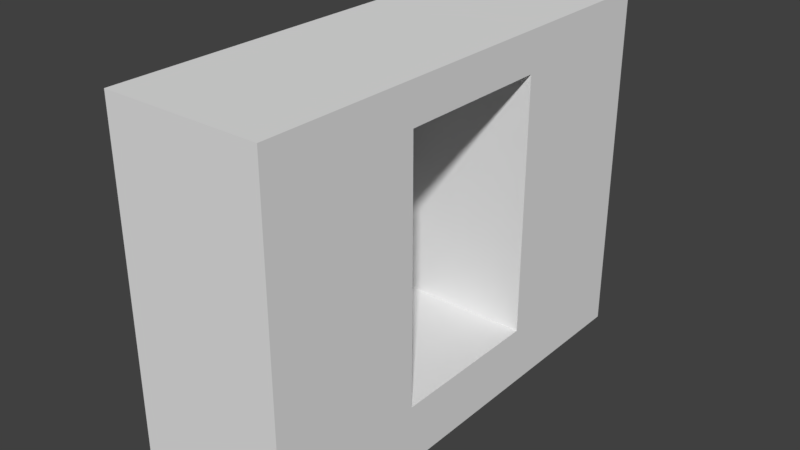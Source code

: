 # Source: HallWallWindow_2x6x4.5.blend  (saved by Blender 2.79.0; exported with 4.5.12 LTS)
import bpy
from mathutils import Matrix  # noqa: F401  (used for matrix-valued properties, if any)

bpy.ops.wm.read_factory_settings(use_empty=True)
scene = bpy.context.scene
scene.name = 'Scene'

# ---- collections
col_collection_1 = bpy.data.collections.new('Collection 1'); scene.collection.children.link(col_collection_1)

# ---- materials (node trees are filled in below, after node groups)
mat_material = bpy.data.materials.new('Material')
mat_material.alpha_threshold = 0.0
mat_material.use_transparent_shadow = False
mat_material.roughness = 0.5
mat_material.line_color = (0.0, 0.0, 0.0, 1.0)

# ---- material node trees

# ---- world
world_world = bpy.data.worlds.new('World'); scene.world = world_world
world_world.color = (0.05088, 0.05088, 0.05088)
world_world.use_sun_shadow = False
world_world.sun_shadow_jitter_overblur = 0.0
world_world.cycles.sampling_method = 'MANUAL'

# ---- meshes
me_hallwallwindow_2x6x4_5 = bpy.data.meshes.new('HallWallWindow_2x6x4.5')
me_hallwallwindow_2x6x4_5.from_pydata([(2.0, -2.623e-07, -6.0), (2.0, 0.0, 0.0), (-1.192e-07, -7.816e-15, -1.788e-07), (3.576e-07, -2.623e-07, -6.0), (2.0, 4.5, -6.0), (2.0, 4.5, 3.993e-07), (-3.576e-07, 4.5, -5.543e-07), (5.96e-08, 4.5, -6.0), (2.0, -8.742e-08, -2.0), (-2.534e-08, -8.742e-08, -2.0), (2.0, 4.5, -2.0), (-2.755e-07, 4.5, -2.0), (2.424e-07, -1.748e-07, -4.0), (-4.118e-08, 4.5, -4.0), (2.0, -1.748e-07, -4.0), (2.0, 4.5, -4.0), (-2.24e-07, 4.0, -2.0), (2.0, 4.0, -2.0), (2.0, 4.0, -4.0), (1.722e-08, 4.0, -4.0), (1.861e-07, 0.75, -4.0), (2.0, 0.75, -4.0), (2.0, 0.75, -2.0), (-7.5e-08, 0.75, -2.0), (2.0, 2.0, -4.0), (0.2, 0.75, -2.0), (2.0, 2.0, -2.0), (-1.495e-07, 2.0, -2.0), (-1.034e-07, 4.0, -3.0), (2.0, 4.0, -3.0), (0.2, 4.0, -4.0), (2.0, 0.75, -3.0), (5.557e-08, 0.75, -3.0), (0.2, 4.0, -2.0), (0.2, 0.75, -4.0), (1.017e-07, 2.0, -4.0), (0.2, 4.0, -3.0), (0.2, 0.75, -3.0), (0.2, 2.0, -4.0), (0.2, 2.0, -2.0)], [], [(8, 1, 2, 9), (10, 11, 6, 5), (0, 4, 15, 18, 24, 21, 14), (8, 22, 26, 17, 10, 5, 1), (12, 20, 35, 19, 13, 7, 3), (1, 5, 6, 2), (9, 8, 22, 25, 23), (18, 15, 10, 17, 29), (0, 14, 12, 3), (4, 7, 13, 15), (4, 0, 3, 7), (15, 13, 11, 10), (16, 11, 13, 19, 28), (8, 9, 12, 14), (39, 33, 17, 26), (9, 23, 32, 20, 12), (38, 30, 19, 35), (37, 34, 20, 32), (14, 12, 20, 34, 21), (2, 6, 11, 16, 27, 23, 9), (36, 28, 19, 30), (14, 21, 31, 22, 8), (29, 36, 30, 18), (17, 33, 36, 29), (33, 16, 28, 36), (25, 37, 32, 23), (22, 31, 37, 25), (31, 21, 34, 37), (34, 38, 35, 20), (21, 24, 38, 34), (24, 18, 30, 38), (25, 39, 26, 22), (23, 27, 39, 25), (27, 16, 33, 39), (38, 39, 25, 34), (23, 27, 35, 20), (27, 39, 38, 35)])
me_hallwallwindow_2x6x4_5.materials.append(mat_material)
me_hallwallwindow_2x6x4_5.use_remesh_preserve_volume = False
me_hallwallwindow_2x6x4_5.use_remesh_preserve_attributes = False
me_hallwallwindow_2x6x4_5.use_mirror_vertex_groups = False
me_hallwallwindow_2x6x4_5.update()

# ---- objects
ob_hallwallwindow_2x6x4_5 = bpy.data.objects.new('HallWallWindow_2x6x4.5', me_hallwallwindow_2x6x4_5)

# ---- transforms, parenting, visibility, modifiers, constraints
ob_hallwallwindow_2x6x4_5.location = (0.0, 0.0, 0.0)
ob_hallwallwindow_2x6x4_5.rotation_euler = (1.571, -0.0, 0.0)
ob_hallwallwindow_2x6x4_5.lock_rotations_4d = False
ob_hallwallwindow_2x6x4_5.empty_display_type = 'ARROWS'
ob_hallwallwindow_2x6x4_5.lineart.crease_threshold = 0.0

# ---- collection membership
col_collection_1.objects.link(ob_hallwallwindow_2x6x4_5)

# ---- scene / render settings (as saved in the file)
scene.frame_start = 1; scene.frame_end = 250; scene.frame_set(79)
scene.render.engine = 'BLENDER_EEVEE_NEXT'
scene.render.resolution_percentage = 50
scene.render.dither_intensity = 0.0
scene.cycles.use_denoising = False
scene.cycles.samples = 128
scene.cycles.sampling_pattern = 'TABULATED_SOBOL'
scene.cycles.use_adaptive_sampling = False
scene.cycles.use_light_tree = False
scene.cycles.blur_glossy = 0.0
scene.cycles.sample_clamp_indirect = 0.0
scene.view_settings.view_transform = 'Standard'
bpy.context.view_layer.update()

# ---- added for rendering (the .blend has no active camera and no usable light): camera, sun
cam_auto = bpy.data.cameras.new('AutoCamera')
cam_auto.lens = 50.0
cam_auto.sensor_width = 36.0
cam_auto.clip_end = 1000.0
ob_auto_camera = bpy.data.objects.new('AutoCamera', cam_auto)
scene.collection.objects.link(ob_auto_camera)
ob_auto_camera.location = (8.18167, -5.61801, 7.99534)
ob_auto_camera.rotation_euler = (1.09748, -7.21219e-08, 0.694738)
scene.camera = ob_auto_camera
light_auto_sun = bpy.data.lights.new('AutoSun', 'SUN')
light_auto_sun.energy = 3.0
light_auto_sun.angle = 0.0523599
ob_auto_sun = bpy.data.objects.new('AutoSun', light_auto_sun)
scene.collection.objects.link(ob_auto_sun)
ob_auto_sun.rotation_euler = (0.872665, 0.174533, 0.523599)
bpy.context.view_layer.update()
